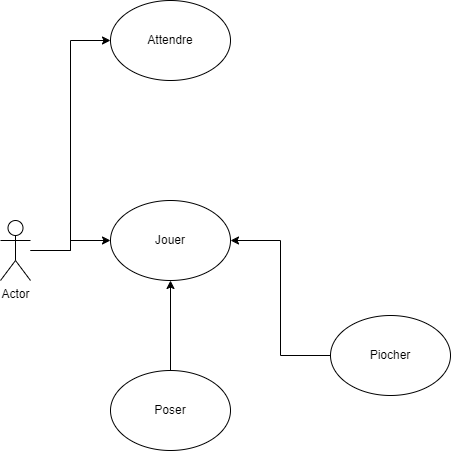

The diagram above was exported from draw.io. Its source (the exported page's mxGraphModel, read from the mxfile embedded in the PNG):
<mxGraphModel dx="674" dy="1193" grid="1" gridSize="10" guides="1" tooltips="1" connect="1" arrows="1" fold="1" page="1" pageScale="1" pageWidth="827" pageHeight="1169" math="0" shadow="0">
  <root>
    <mxCell id="WIyWlLk6GJQsqaUBKTNV-0" />
    <mxCell id="WIyWlLk6GJQsqaUBKTNV-1" parent="WIyWlLk6GJQsqaUBKTNV-0" />
    <mxCell id="WnCiEWcJSFmBB8FKodSa-1" value="Jouer" style="ellipse;whiteSpace=wrap;html=1;" vertex="1" parent="WIyWlLk6GJQsqaUBKTNV-1">
      <mxGeometry x="140" y="390" width="120" height="80" as="geometry" />
    </mxCell>
    <mxCell id="WnCiEWcJSFmBB8FKodSa-17" style="edgeStyle=orthogonalEdgeStyle;rounded=0;orthogonalLoop=1;jettySize=auto;html=1;entryX=0.5;entryY=1;entryDx=0;entryDy=0;" edge="1" parent="WIyWlLk6GJQsqaUBKTNV-1" source="WnCiEWcJSFmBB8FKodSa-2" target="WnCiEWcJSFmBB8FKodSa-1">
      <mxGeometry relative="1" as="geometry" />
    </mxCell>
    <mxCell id="WnCiEWcJSFmBB8FKodSa-2" value="Poser" style="ellipse;whiteSpace=wrap;html=1;" vertex="1" parent="WIyWlLk6GJQsqaUBKTNV-1">
      <mxGeometry x="140" y="560" width="120" height="80" as="geometry" />
    </mxCell>
    <mxCell id="WnCiEWcJSFmBB8FKodSa-18" style="edgeStyle=orthogonalEdgeStyle;rounded=0;orthogonalLoop=1;jettySize=auto;html=1;entryX=1;entryY=0.5;entryDx=0;entryDy=0;" edge="1" parent="WIyWlLk6GJQsqaUBKTNV-1" source="WnCiEWcJSFmBB8FKodSa-3" target="WnCiEWcJSFmBB8FKodSa-1">
      <mxGeometry relative="1" as="geometry" />
    </mxCell>
    <mxCell id="WnCiEWcJSFmBB8FKodSa-3" value="Piocher" style="ellipse;whiteSpace=wrap;html=1;" vertex="1" parent="WIyWlLk6GJQsqaUBKTNV-1">
      <mxGeometry x="360" y="505" width="120" height="80" as="geometry" />
    </mxCell>
    <mxCell id="WnCiEWcJSFmBB8FKodSa-4" value="Attendre" style="ellipse;whiteSpace=wrap;html=1;" vertex="1" parent="WIyWlLk6GJQsqaUBKTNV-1">
      <mxGeometry x="140" y="190" width="120" height="80" as="geometry" />
    </mxCell>
    <mxCell id="WnCiEWcJSFmBB8FKodSa-15" style="edgeStyle=orthogonalEdgeStyle;rounded=0;orthogonalLoop=1;jettySize=auto;html=1;entryX=0;entryY=0.5;entryDx=0;entryDy=0;" edge="1" parent="WIyWlLk6GJQsqaUBKTNV-1" source="WnCiEWcJSFmBB8FKodSa-9" target="WnCiEWcJSFmBB8FKodSa-1">
      <mxGeometry relative="1" as="geometry" />
    </mxCell>
    <mxCell id="WnCiEWcJSFmBB8FKodSa-16" style="edgeStyle=orthogonalEdgeStyle;rounded=0;orthogonalLoop=1;jettySize=auto;html=1;entryX=0;entryY=0.5;entryDx=0;entryDy=0;" edge="1" parent="WIyWlLk6GJQsqaUBKTNV-1" source="WnCiEWcJSFmBB8FKodSa-9" target="WnCiEWcJSFmBB8FKodSa-4">
      <mxGeometry relative="1" as="geometry" />
    </mxCell>
    <mxCell id="WnCiEWcJSFmBB8FKodSa-9" value="Actor" style="shape=umlActor;verticalLabelPosition=bottom;verticalAlign=top;html=1;outlineConnect=0;" vertex="1" parent="WIyWlLk6GJQsqaUBKTNV-1">
      <mxGeometry x="30" y="410" width="30" height="60" as="geometry" />
    </mxCell>
  </root>
</mxGraphModel>